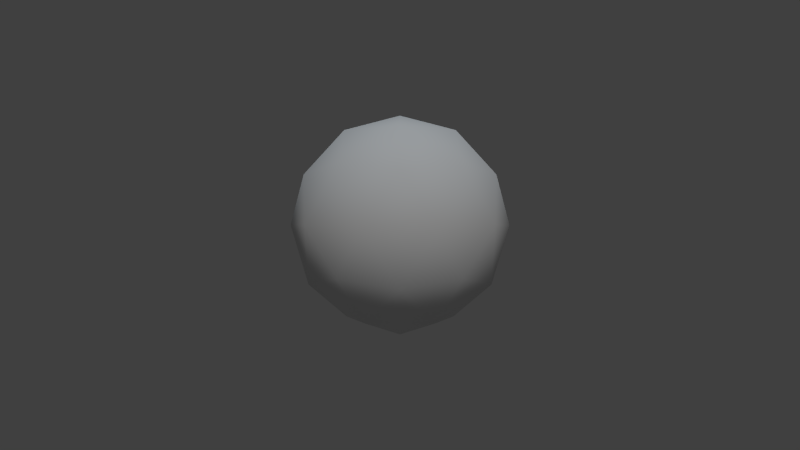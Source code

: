 # Source: scene.blend  (saved by Blender 2.76.0; exported with 4.5.12 LTS)
import bpy
from mathutils import Matrix  # noqa: F401  (used for matrix-valued properties, if any)

bpy.ops.wm.read_factory_settings(use_empty=True)
scene = bpy.context.scene
scene.name = 'Scene'

# ---- collections
col_collection_1 = bpy.data.collections.new('Collection 1'); scene.collection.children.link(col_collection_1)

# ---- materials (node trees are filled in below, after node groups)
mat_material = bpy.data.materials.new('Material')
mat_material.alpha_threshold = 0.0
mat_material.use_transparent_shadow = False
mat_material.roughness = 0.5
mat_material.specular_intensity = 0.0

# ---- material node trees

# ---- world
world_world = bpy.data.worlds.new('World'); scene.world = world_world
world_world.color = (0.05088, 0.05088, 0.05088)
world_world.use_sun_shadow = False
world_world.sun_shadow_jitter_overblur = 0.0
world_world.cycles.sampling_method = 'MANUAL'
world_world.cycles.sample_map_resolution = 256

# ---- cameras
cam_camera = bpy.data.cameras.new('Camera')
cam_camera.clip_end = 100.0
cam_camera.lens = 35.0
cam_camera.sensor_width = 32.0
cam_camera.sensor_height = 18.0
cam_camera.ortho_scale = 7.314
cam_camera.dof.focus_distance = 0.0
cam_camera.dof.aperture_fstop = 128.0

# ---- lights
light_sun = bpy.data.lights.new('Sun', 'SUN')
light_sun.transmission_factor = 0.0
light_sun.angle = 0.1993
light_sun.energy = 1.0
light_sun.shadow_buffer_clip_start = 0.5
light_sun.shadow_soft_size = 0.1
light_sun.shadow_cascade_max_distance = 1000.0
light_sun.cycles.use_multiple_importance_sampling = False
light_hemi = bpy.data.lights.new('Hemi', 'SUN')
light_hemi.color = (0.3594, 0.7142, 1.0)
light_hemi.transmission_factor = 0.0
light_hemi.angle = 0.1993
light_hemi.energy = 0.25
light_hemi.shadow_buffer_clip_start = 0.5
light_hemi.shadow_soft_size = 0.1
light_hemi.shadow_cascade_max_distance = 1000.0
light_hemi.cycles.use_multiple_importance_sampling = False

# ---- meshes
me_icosphere = bpy.data.meshes.new('Icosphere')
me_icosphere.from_pydata([(0.0, 0.0, -1.0), (0.7236, -0.5257, -0.4472), (-0.2764, -0.8506, -0.4472), (-0.8944, 0.0, -0.4472), (-0.2764, 0.8506, -0.4472), (0.7236, 0.5257, -0.4472), (0.2764, -0.8506, 0.4472), (-0.7236, -0.5257, 0.4472), (-0.7236, 0.5257, 0.4472), (0.2764, 0.8506, 0.4472), (0.8944, 0.0, 0.4472), (0.0, 0.0, 1.0), (-0.1625, -0.5, -0.8507), (0.4253, -0.309, -0.8507), (0.2629, -0.809, -0.5257), (0.8506, 0.0, -0.5257), (0.4253, 0.309, -0.8507), (-0.5257, 0.0, -0.8507), (-0.6882, -0.5, -0.5257), (-0.1625, 0.5, -0.8507), (-0.6882, 0.5, -0.5257), (0.2629, 0.809, -0.5257), (0.9511, -0.309, 0.0), (0.9511, 0.309, 0.0), (0.0, -1.0, 0.0), (0.5878, -0.809, 0.0), (-0.9511, -0.309, 0.0), (-0.5878, -0.809, 0.0), (-0.5878, 0.809, 0.0), (-0.9511, 0.309, 0.0), (0.5878, 0.809, 0.0), (0.0, 1.0, 0.0), (0.6882, -0.5, 0.5257), (-0.2629, -0.809, 0.5257), (-0.8506, 0.0, 0.5257), (-0.2629, 0.809, 0.5257), (0.6882, 0.5, 0.5257), (0.1625, -0.5, 0.8507), (0.5257, 0.0, 0.8507), (-0.4253, -0.309, 0.8507), (-0.4253, 0.309, 0.8507), (0.1625, 0.5, 0.8507)], [], [(0, 13, 12), (1, 13, 15), (0, 12, 17), (0, 17, 19), (0, 19, 16), (1, 15, 22), (2, 14, 24), (3, 18, 26), (4, 20, 28), (5, 21, 30), (1, 22, 25), (2, 24, 27), (3, 26, 29), (4, 28, 31), (5, 30, 23), (6, 32, 37), (7, 33, 39), (8, 34, 40), (9, 35, 41), (10, 36, 38), (38, 41, 11), (38, 36, 41), (36, 9, 41), (41, 40, 11), (41, 35, 40), (35, 8, 40), (40, 39, 11), (40, 34, 39), (34, 7, 39), (39, 37, 11), (39, 33, 37), (33, 6, 37), (37, 38, 11), (37, 32, 38), (32, 10, 38), (23, 36, 10), (23, 30, 36), (30, 9, 36), (31, 35, 9), (31, 28, 35), (28, 8, 35), (29, 34, 8), (29, 26, 34), (26, 7, 34), (27, 33, 7), (27, 24, 33), (24, 6, 33), (25, 32, 6), (25, 22, 32), (22, 10, 32), (30, 31, 9), (30, 21, 31), (21, 4, 31), (28, 29, 8), (28, 20, 29), (20, 3, 29), (26, 27, 7), (26, 18, 27), (18, 2, 27), (24, 25, 6), (24, 14, 25), (14, 1, 25), (22, 23, 10), (22, 15, 23), (15, 5, 23), (16, 21, 5), (16, 19, 21), (19, 4, 21), (19, 20, 4), (19, 17, 20), (17, 3, 20), (17, 18, 3), (17, 12, 18), (12, 2, 18), (15, 16, 5), (15, 13, 16), (13, 0, 16), (12, 14, 2), (12, 13, 14), (13, 1, 14)])
me_icosphere.polygons.foreach_set('use_smooth', [True] * 80)
me_icosphere.materials.append(mat_material)
me_icosphere.use_remesh_preserve_volume = False
me_icosphere.use_remesh_preserve_attributes = False
me_icosphere.use_mirror_vertex_groups = False
me_icosphere.update()
me_cube = bpy.data.meshes.new('Cube')
me_cube.from_pydata([(-1.0, -1.0, -1.0), (-1.0, -1.0, 1.0), (-1.0, 1.0, -1.0), (-1.0, 1.0, 1.0), (1.0, -1.0, -1.0), (1.0, -1.0, 1.0), (1.0, 1.0, -1.0), (1.0, 1.0, 1.0)], [], [(1, 3, 2, 0), (3, 7, 6, 2), (7, 5, 4, 6), (5, 1, 0, 4), (0, 2, 6, 4), (5, 7, 3, 1)])
me_cube.materials.append(mat_material)
me_cube.use_remesh_preserve_volume = False
me_cube.use_remesh_preserve_attributes = False
me_cube.use_mirror_vertex_groups = False
me_cube.update()

# ---- objects
ob_icosphere = bpy.data.objects.new('Icosphere', me_icosphere)
ob_sun = bpy.data.objects.new('Sun', light_sun)
ob_hemi = bpy.data.objects.new('Hemi', light_hemi)
ob_cube = bpy.data.objects.new('Cube', me_cube)
ob_camera_target = bpy.data.objects.new('Camera Target', None)
ob_camera = bpy.data.objects.new('Camera', cam_camera)

# ---- transforms, parenting, visibility, modifiers, constraints
ob_icosphere.location = (0.0, 0.0, 0.0)
ob_icosphere.lineart.crease_threshold = 0.0
ob_sun.location = (0.0, 0.0, 5.877)
ob_sun.rotation_euler = (0.8, 0.0, 1.7)
ob_sun.lineart.crease_threshold = 0.0
ob_hemi.location = (0.01885, -0.03053, 3.758)
ob_hemi.lineart.crease_threshold = 0.0
ob_cube.location = (0.0, 0.0, 0.0)
ob_cube.hide_viewport = True
ob_cube.hide_render = True
ob_cube.lineart.crease_threshold = 0.0
ob_camera_target.location = (0.0, 0.0, 0.0)
ob_camera_target.empty_image_offset = (0.0, 0.0)
ob_camera_target.lineart.crease_threshold = 0.0
ob_camera.location = (8.0, -1.959e-15, 1.959e-15)
ob_camera.lock_rotations_4d = False
ob_camera.empty_display_type = 'ARROWS'
ob_camera.color = (0.0, 0.0, 0.0, 0.0)
ob_camera.display_type = 'WIRE'
ob_camera.lineart.crease_threshold = 0.0
_c = ob_camera.constraints.new('TRACK_TO'); _c.name = 'AutoTrack'
_c.target = ob_camera_target

# ---- collection membership
col_collection_1.objects.link(ob_icosphere)
col_collection_1.objects.link(ob_sun)
col_collection_1.objects.link(ob_hemi)
col_collection_1.objects.link(ob_cube)
col_collection_1.objects.link(ob_camera_target)
col_collection_1.objects.link(ob_camera)

# ---- scene / render settings (as saved in the file)
scene.camera = ob_camera
scene.frame_start = 1; scene.frame_end = 250; scene.frame_set(0)
scene.render.engine = 'BLENDER_EEVEE_NEXT'
scene.render.resolution_percentage = 50
scene.render.dither_intensity = 0.0
scene.cycles.use_denoising = False
scene.cycles.samples = 10
scene.cycles.sampling_pattern = 'TABULATED_SOBOL'
scene.cycles.light_sampling_threshold = 0.0
scene.cycles.use_adaptive_sampling = False
scene.cycles.use_light_tree = False
scene.cycles.blur_glossy = 0.0
scene.cycles.pixel_filter_type = 'GAUSSIAN'
scene.cycles.sample_clamp_indirect = 0.0
scene.view_settings.view_transform = 'Standard'
bpy.context.view_layer.update()
